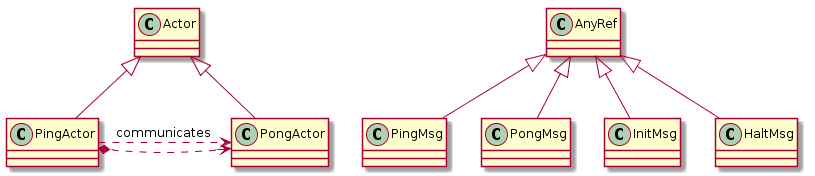

The diagram above was rendered by PlantUML. Its source (embedded in the PNG):
@startuml
Actor <|-- PingActor
Actor <|-- PongActor
AnyRef <|-- PingMsg
AnyRef <|-- PongMsg
AnyRef <|-- InitMsg
AnyRef <|-- HaltMsg
PingActor ..> PongActor :communicates
PingActor *.> PongActor
@enduml